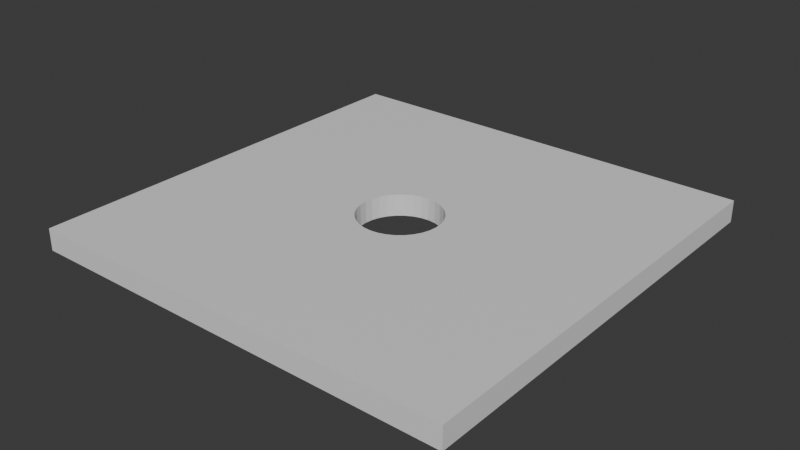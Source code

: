 # Source: dungeon_1_floor.blend  (saved by Blender 4.3.34; exported with 4.5.12 LTS)
import bpy
from mathutils import Matrix  # noqa: F401  (used for matrix-valued properties, if any)

bpy.ops.wm.read_factory_settings(use_empty=True)
scene = bpy.context.scene
scene.name = 'Scene'

# ---- collections
col_collection = bpy.data.collections.new('Collection'); scene.collection.children.link(col_collection)

# ---- materials (node trees are filled in below, after node groups)
mat_material = bpy.data.materials.new('Material')
mat_material.alpha_threshold = 0.0
mat_material.roughness = 0.5
mat_material.line_color = (0.0, 0.0, 0.0, 1.0)

# ---- material node trees
mat_material.use_nodes = True; mat_material.node_tree.nodes.clear()
_N = mat_material.node_tree.nodes; _L = mat_material.node_tree.links
n0 = _N.new('ShaderNodeOutputMaterial'); n0.name = 'Material Output'; n0.location = (300, 300)
n1 = _N.new('ShaderNodeBsdfPrincipled'); n1.name = 'Principled BSDF'; n1.location = (10, 300)
n1.inputs[3].default_value = 1.45
_L.new(n1.outputs[0], n0.inputs[0])
n0.is_active_output = True

# ---- world
world_world = bpy.data.worlds.new('World'); scene.world = world_world
world_world.use_nodes = True; world_world.node_tree.nodes.clear()
_N = world_world.node_tree.nodes; _L = world_world.node_tree.links
n0 = _N.new('ShaderNodeOutputWorld'); n0.name = 'World Output'; n0.location = (300, 300)
n1 = _N.new('ShaderNodeBackground'); n1.name = 'Background'; n1.location = (10, 300)
n1.inputs[0].default_value = (0.05088, 0.05088, 0.05088, 1.0)
_L.new(n1.outputs[0], n0.inputs[0])
n0.is_active_output = True
world_world.color = (0.05088, 0.05088, 0.05088)
world_world.sun_shadow_jitter_overblur = 0.0

# ---- meshes
me_cube = bpy.data.meshes.new('Cube')
me_cube.from_pydata([(1.0, 1.0, -0.007424), (1.0, 1.0, -0.108), (1.0, -1.0, -0.007424), (1.0, -1.0, -0.108), (-1.0, 1.0, -0.007424), (-1.0, 1.0, -0.108), (-1.0, -1.0, -0.007424), (-1.0, -1.0, -0.108), (-0.188, 0.0, -0.007424), (-0.1844, -0.03667, -0.007424), (-0.1844, 0.03667, -0.007424), (-0.1563, -0.1044, -0.007424), (-0.1563, 0.1044, -0.007424), (-0.1329, -0.1329, -0.007424), (-0.1737, -0.07193, -0.007424), (-0.1737, 0.07193, -0.007424), (-0.1044, 0.1563, -0.007424), (-0.03667, 0.1844, -0.007424), (-0.07193, 0.1737, -0.007424), (0.03667, 0.1844, -0.007424), (0.1329, 0.1329, -0.007424), (0.1044, 0.1563, -0.007424), (0.07193, 0.1737, -0.007424), (0.0, 0.188, -0.007424), (-0.1329, 0.1329, -0.007424), (-0.1044, -0.1563, -0.007424), (-0.03667, -0.1844, -0.007424), (-0.07193, -0.1737, -0.007424), (0.03667, -0.1844, -0.007424), (0.1044, -0.1563, -0.007424), (0.07193, -0.1737, -0.007424), (0.0, -0.188, -0.007424), (0.1563, -0.1044, -0.007424), (0.1563, 0.1044, -0.007424), (0.188, 0.0, -0.007424), (0.1844, -0.03667, -0.007424), (0.1844, 0.03667, -0.007424), (0.1737, -0.07193, -0.007424), (0.1737, 0.07193, -0.007424), (0.1329, -0.1329, -0.007424), (-0.1329, 0.1329, -0.108), (-0.1044, 0.1563, -0.108), (-0.03667, 0.1844, -0.108), (-0.07193, 0.1737, -0.108), (0.03667, 0.1844, -0.108), (0.1044, 0.1563, -0.108), (0.07193, 0.1737, -0.108), (0.1329, -0.1329, -0.108), (0.0, 0.188, -0.108), (0.1563, -0.1044, -0.108), (0.1563, 0.1044, -0.108), (0.188, 0.0, -0.108), (0.1844, -0.03667, -0.108), (0.1844, 0.03667, -0.108), (0.1737, -0.07193, -0.108), (0.1737, 0.07193, -0.108), (0.1329, 0.1329, -0.108), (-0.188, 0.0, -0.108), (-0.1844, -0.03667, -0.108), (-0.1844, 0.03667, -0.108), (-0.1563, -0.1044, -0.108), (-0.1563, 0.1044, -0.108), (-0.1329, -0.1329, -0.108), (-0.1737, -0.07193, -0.108), (-0.1737, 0.07193, -0.108), (-0.1044, -0.1563, -0.108), (-0.03667, -0.1844, -0.108), (-0.07193, -0.1737, -0.108), (0.03667, -0.1844, -0.108), (0.1044, -0.1563, -0.108), (0.07193, -0.1737, -0.108), (0.0, -0.188, -0.108)], [], [(4, 6, 2, 39, 29, 30, 28, 31, 26, 27, 25, 13, 11, 14, 9, 8, 10, 15, 12, 24), (2, 0, 4, 24, 16, 18, 17, 23, 19, 22, 21, 20, 33, 38, 36, 34, 35, 37, 32, 39), (3, 2, 6, 7), (7, 6, 4, 5), (5, 1, 56, 45, 46, 44, 48, 42, 43, 41, 40), (56, 1, 3, 7, 5, 40, 61, 64, 59, 57, 58, 63, 60, 62, 65, 67, 66, 71, 68, 70, 69, 47, 49, 54, 52, 51, 53, 55, 50), (1, 0, 2, 3), (5, 4, 0, 1), (44, 19, 23, 48), (46, 22, 19, 44), (45, 21, 22, 46), (56, 20, 21, 45), (33, 20, 56, 50), (38, 33, 50, 55), (36, 38, 55, 53), (34, 36, 53, 51), (35, 34, 51, 52), (37, 35, 52, 54), (32, 37, 54, 49), (39, 32, 49, 47), (29, 39, 47, 69), (30, 29, 69, 70), (28, 30, 70, 68), (31, 28, 68, 71), (26, 31, 71, 66), (27, 26, 66, 67), (25, 27, 67, 65), (13, 25, 65, 62), (60, 11, 13, 62), (63, 14, 11, 60), (58, 9, 14, 63), (57, 8, 9, 58), (59, 10, 8, 57), (64, 15, 10, 59), (61, 12, 15, 64), (40, 24, 12, 61), (41, 16, 24, 40), (43, 18, 16, 41), (42, 17, 18, 43), (48, 23, 17, 42)])
_uv = me_cube.uv_layers.new(name='UVMap')
_uv.uv.foreach_set('vector', [0.875, 0.5, 0.875, 0.75, 0.625, 0.75, 0.7334, 0.6416, 0.7369, 0.6445, 0.741, 0.6467, 0.7454, 0.648, 0.75, 0.6485, 0.7546, 0.648, 0.759, 0.6467, 0.7631, 0.6445, 0.7666, 0.6416, 0.7695, 0.6381, 0.7717, 0.634, 0.773, 0.6296, 0.7735, 0.625, 0.773, 0.6204, 0.7717, 0.616, 0.7695, 0.6119, 0.7666, 0.6084, 0.625, 0.75, 0.625, 0.5, 0.875, 0.5, 0.7666, 0.6084, 0.7631, 0.6055, 0.759, 0.6033, 0.7546, 0.602, 0.75, 0.6015, 0.7454, 0.602, 0.741, 0.6033, 0.7369, 0.6055, 0.7334, 0.6084, 0.7305, 0.6119, 0.7283, 0.616, 0.727, 0.6204, 0.7265, 0.625, 0.727, 0.6296, 0.7283, 0.634, 0.7305, 0.6381, 0.7334, 0.6416, 0.375, 0.75, 0.625, 0.75, 0.625, 1.0, 0.375, 1.0, 0.375, 0.0, 0.625, 0.0, 0.625, 0.25, 0.375, 0.25, 0.125, 0.5, 0.375, 0.5, 0.2666, 0.6084, 0.2631, 0.6055, 0.259, 0.6033, 0.2546, 0.602, 0.25, 0.6015, 0.2454, 0.602, 0.241, 0.6033, 0.2369, 0.6055, 0.2334, 0.6084, 0.2666, 0.6084, 0.375, 0.5, 0.375, 0.75, 0.125, 0.75, 0.125, 0.5, 0.2334, 0.6084, 0.2305, 0.6119, 0.2283, 0.616, 0.227, 0.6204, 0.2265, 0.625, 0.227, 0.6296, 0.2283, 0.634, 0.2305, 0.6381, 0.2334, 0.6416, 0.2369, 0.6445, 0.241, 0.6467, 0.2454, 0.648, 0.25, 0.6485, 0.2546, 0.648, 0.259, 0.6467, 0.2631, 0.6445, 0.2666, 0.6416, 0.2695, 0.6381, 0.2717, 0.634, 0.273, 0.6296, 0.2735, 0.625, 0.273, 0.6204, 0.2717, 0.616, 0.2695, 0.6119, 0.375, 0.5, 0.625, 0.5, 0.625, 0.75, 0.375, 0.75, 0.375, 0.25, 0.625, 0.25, 0.625, 0.5, 0.375, 0.5, 0.9688, 0.6064, 0.9688, 0.7401, 1.0, 0.7401, 1.0, 0.6064, 0.9375, 0.6064, 0.9375, 0.7401, 0.9688, 0.7401, 0.9688, 0.6064, 0.9062, 0.6064, 0.9062, 0.7401, 0.9375, 0.7401, 0.9375, 0.6064, 0.875, 0.6064, 0.875, 0.7401, 0.9062, 0.7401, 0.9062, 0.6064, 0.8438, 0.7401, 0.875, 0.7401, 0.875, 0.6064, 0.8438, 0.6064, 0.8125, 0.7401, 0.8438, 0.7401, 0.8438, 0.6064, 0.8125, 0.6064, 0.7812, 0.7401, 0.8125, 0.7401, 0.8125, 0.6064, 0.7812, 0.6064, 0.75, 0.7401, 0.7812, 0.7401, 0.7812, 0.6064, 0.75, 0.6064, 0.7188, 0.7401, 0.75, 0.7401, 0.75, 0.6064, 0.7188, 0.6064, 0.6875, 0.7401, 0.7188, 0.7401, 0.7188, 0.6064, 0.6875, 0.6064, 0.6562, 0.7401, 0.6875, 0.7401, 0.6875, 0.6064, 0.6562, 0.6064, 0.625, 0.7401, 0.6562, 0.7401, 0.6562, 0.6064, 0.625, 0.6064, 0.5938, 0.7401, 0.625, 0.7401, 0.625, 0.6064, 0.5938, 0.6064, 0.5625, 0.7401, 0.5938, 0.7401, 0.5938, 0.6064, 0.5625, 0.6064, 0.5312, 0.7401, 0.5625, 0.7401, 0.5625, 0.6064, 0.5312, 0.6064, 0.5, 0.7401, 0.5312, 0.7401, 0.5312, 0.6064, 0.5, 0.6064, 0.4688, 0.7401, 0.5, 0.7401, 0.5, 0.6064, 0.4688, 0.6064, 0.4375, 0.7401, 0.4688, 0.7401, 0.4688, 0.6064, 0.4375, 0.6064, 0.4062, 0.7401, 0.4375, 0.7401, 0.4375, 0.6064, 0.4062, 0.6064, 0.375, 0.7401, 0.4062, 0.7401, 0.4062, 0.6064, 0.375, 0.6064, 0.3438, 0.6064, 0.3438, 0.7401, 0.375, 0.7401, 0.375, 0.6064, 0.3125, 0.6064, 0.3125, 0.7401, 0.3438, 0.7401, 0.3438, 0.6064, 0.2812, 0.6064, 0.2812, 0.7401, 0.3125, 0.7401, 0.3125, 0.6064, 0.25, 0.6064, 0.25, 0.7401, 0.2812, 0.7401, 0.2812, 0.6064, 0.2188, 0.6064, 0.2188, 0.7401, 0.25, 0.7401, 0.25, 0.6064, 0.1875, 0.6064, 0.1875, 0.7401, 0.2188, 0.7401, 0.2188, 0.6064, 0.1562, 0.6064, 0.1562, 0.7401, 0.1875, 0.7401, 0.1875, 0.6064, 0.125, 0.6064, 0.125, 0.7401, 0.1562, 0.7401, 0.1562, 0.6064, 0.09375, 0.6064, 0.09375, 0.7401, 0.125, 0.7401, 0.125, 0.6064, 0.0625, 0.6064, 0.0625, 0.7401, 0.09375, 0.7401, 0.09375, 0.6064, 0.03125, 0.6064, 0.03125, 0.7401, 0.0625, 0.7401, 0.0625, 0.6064, 0.0, 0.6064, 0.0, 0.7401, 0.03125, 0.7401, 0.03125, 0.6064])
me_cube.materials.append(mat_material)
me_cube.use_mirror_vertex_groups = False
me_cube.update()

# ---- objects
ob_floor = bpy.data.objects.new('Floor', me_cube)

# ---- transforms, parenting, visibility, modifiers, constraints
ob_floor.location = (0.0, 0.0, 0.0)
ob_floor.scale = (39.49, 39.49, 39.49)
ob_floor.lock_rotations_4d = False
ob_floor.empty_display_type = 'ARROWS'
ob_floor.lineart.crease_threshold = 0.0

# ---- collection membership
col_collection.objects.link(ob_floor)

# ---- scene / render settings (as saved in the file)
scene.frame_start = 1; scene.frame_end = 250; scene.frame_set(1)
scene.render.engine = 'BLENDER_EEVEE_NEXT'
bpy.context.view_layer.update()

# ---- added for rendering (the .blend has no active camera and no usable light): camera, sun
cam_auto = bpy.data.cameras.new('AutoCamera')
cam_auto.lens = 50.0
cam_auto.sensor_width = 36.0
cam_auto.clip_end = 1814.67
ob_auto_camera = bpy.data.objects.new('AutoCamera', cam_auto)
scene.collection.objects.link(ob_auto_camera)
ob_auto_camera.location = (103.4, -124.08, 80.4419)
ob_auto_camera.rotation_euler = (1.09748, -7.21219e-08, 0.694738)
scene.camera = ob_auto_camera
light_auto_sun = bpy.data.lights.new('AutoSun', 'SUN')
light_auto_sun.energy = 3.0
light_auto_sun.angle = 0.0523599
ob_auto_sun = bpy.data.objects.new('AutoSun', light_auto_sun)
scene.collection.objects.link(ob_auto_sun)
ob_auto_sun.rotation_euler = (0.872665, 0.174533, 0.523599)
bpy.context.view_layer.update()
